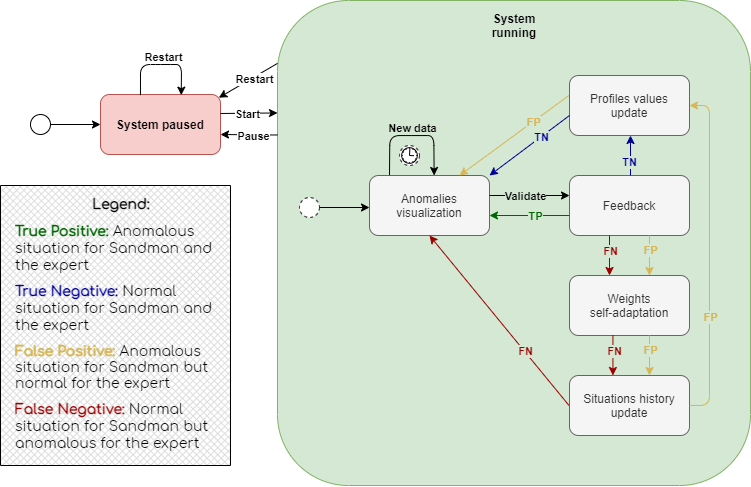

The diagram above was exported from draw.io. Its source (the exported page's mxGraphModel, read from the mxfile embedded in the PNG):
<mxGraphModel dx="3793" dy="1566" grid="0" gridSize="10" guides="1" tooltips="1" connect="1" arrows="1" fold="1" page="1" pageScale="1" pageWidth="827" pageHeight="1169" background="#ffffff" math="0" shadow="0">
  <root>
    <mxCell id="0" />
    <mxCell id="1" parent="0" />
    <mxCell id="8kMtp462yXUr038LbJ45-2" value="" style="ellipse;whiteSpace=wrap;html=1;aspect=fixed;" parent="1" vertex="1">
      <mxGeometry x="-160" y="289" width="20" height="20" as="geometry" />
    </mxCell>
    <mxCell id="8kMtp462yXUr038LbJ45-3" value="&lt;b&gt;System paused&lt;/b&gt;" style="rounded=1;whiteSpace=wrap;html=1;fillColor=#f8cecc;strokeColor=#b85450;" parent="1" vertex="1">
      <mxGeometry x="-90" y="269" width="120" height="60" as="geometry" />
    </mxCell>
    <mxCell id="8kMtp462yXUr038LbJ45-4" value="" style="rounded=1;whiteSpace=wrap;html=1;strokeColor=#82b366;fillColor=#D5E8D4;" parent="1" vertex="1">
      <mxGeometry x="87" y="175" width="473" height="485" as="geometry" />
    </mxCell>
    <mxCell id="8kMtp462yXUr038LbJ45-5" value="" style="endArrow=classic;html=1;exitX=1;exitY=0.25;exitDx=0;exitDy=0;entryX=0;entryY=0.469;entryDx=0;entryDy=0;entryPerimeter=0;" parent="1" edge="1">
      <mxGeometry width="50" height="50" relative="1" as="geometry">
        <mxPoint x="30" y="288.00000000000006" as="sourcePoint" />
        <mxPoint x="87" y="287.465" as="targetPoint" />
      </mxGeometry>
    </mxCell>
    <mxCell id="8kMtp462yXUr038LbJ45-7" value="Start" style="edgeLabel;html=1;align=center;verticalAlign=middle;resizable=0;points=[];fontStyle=1" parent="8kMtp462yXUr038LbJ45-5" vertex="1" connectable="0">
      <mxGeometry x="-0.0967" relative="1" as="geometry">
        <mxPoint as="offset" />
      </mxGeometry>
    </mxCell>
    <mxCell id="8kMtp462yXUr038LbJ45-6" value="" style="endArrow=classic;html=1;exitX=1;exitY=0.5;exitDx=0;exitDy=0;entryX=0;entryY=0.5;entryDx=0;entryDy=0;" parent="1" source="8kMtp462yXUr038LbJ45-2" target="8kMtp462yXUr038LbJ45-3" edge="1">
      <mxGeometry width="50" height="50" relative="1" as="geometry">
        <mxPoint x="-10" y="389" as="sourcePoint" />
        <mxPoint x="40" y="339" as="targetPoint" />
      </mxGeometry>
    </mxCell>
    <mxCell id="8kMtp462yXUr038LbJ45-8" value="" style="endArrow=classic;html=1;exitX=0;exitY=0.533;exitDx=0;exitDy=0;entryX=1;entryY=0.75;entryDx=0;entryDy=0;exitPerimeter=0;" parent="1" edge="1">
      <mxGeometry width="50" height="50" relative="1" as="geometry">
        <mxPoint x="87" y="309.505" as="sourcePoint" />
        <mxPoint x="30" y="309" as="targetPoint" />
      </mxGeometry>
    </mxCell>
    <mxCell id="8kMtp462yXUr038LbJ45-9" value="Pause" style="edgeLabel;html=1;align=center;verticalAlign=middle;resizable=0;points=[];fontStyle=1" parent="8kMtp462yXUr038LbJ45-8" vertex="1" connectable="0">
      <mxGeometry x="-0.0703" relative="1" as="geometry">
        <mxPoint as="offset" />
      </mxGeometry>
    </mxCell>
    <mxCell id="8kMtp462yXUr038LbJ45-34" value="&lt;b&gt;System running&lt;/b&gt;" style="text;html=1;strokeColor=none;fillColor=none;align=center;verticalAlign=middle;whiteSpace=wrap;rounded=0;" parent="1" vertex="1">
      <mxGeometry x="280.5" y="190" width="86" height="20" as="geometry" />
    </mxCell>
    <mxCell id="xoN1qoBanaozIELo8kfA-3" value="" style="endArrow=classic;html=1;entryX=0.673;entryY=0.011;entryDx=0;entryDy=0;entryPerimeter=0;exitX=0.333;exitY=0.011;exitDx=0;exitDy=0;exitPerimeter=0;" parent="1" source="8kMtp462yXUr038LbJ45-3" target="8kMtp462yXUr038LbJ45-3" edge="1">
      <mxGeometry width="50" height="50" relative="1" as="geometry">
        <mxPoint x="-50" y="270" as="sourcePoint" />
        <mxPoint x="40" y="324" as="targetPoint" />
        <Array as="points">
          <mxPoint x="-50" y="239" />
          <mxPoint x="-30" y="239" />
          <mxPoint x="-9" y="239" />
        </Array>
      </mxGeometry>
    </mxCell>
    <mxCell id="xoN1qoBanaozIELo8kfA-4" value="Restart" style="edgeLabel;html=1;align=center;verticalAlign=middle;resizable=0;points=[];fontStyle=1" parent="xoN1qoBanaozIELo8kfA-3" vertex="1" connectable="0">
      <mxGeometry x="-0.0703" relative="1" as="geometry">
        <mxPoint x="3.5300000000000002" y="-8" as="offset" />
      </mxGeometry>
    </mxCell>
    <mxCell id="xoN1qoBanaozIELo8kfA-7" value="" style="endArrow=classic;html=1;labelBackgroundColor=#990000;fontColor=#000099;exitX=0;exitY=0.375;exitDx=0;exitDy=0;exitPerimeter=0;entryX=0.986;entryY=0.054;entryDx=0;entryDy=0;entryPerimeter=0;" parent="1" target="8kMtp462yXUr038LbJ45-3" edge="1">
      <mxGeometry width="50" height="50" relative="1" as="geometry">
        <mxPoint x="86.99999999999977" y="237.875" as="sourcePoint" />
        <mxPoint x="26" y="221" as="targetPoint" />
      </mxGeometry>
    </mxCell>
    <mxCell id="xoN1qoBanaozIELo8kfA-8" value="&lt;b&gt;&lt;font color=&quot;#000000&quot;&gt;Restart&lt;/font&gt;&lt;/b&gt;" style="edgeLabel;html=1;align=center;verticalAlign=middle;resizable=0;points=[];fontColor=#000099;" parent="xoN1qoBanaozIELo8kfA-7" vertex="1" connectable="0">
      <mxGeometry x="-0.1577" relative="1" as="geometry">
        <mxPoint as="offset" />
      </mxGeometry>
    </mxCell>
    <mxCell id="ZMiaGoWPAmOTJ0kGpWIU-1" value="Profiles values update" style="rounded=1;whiteSpace=wrap;html=1;fillColor=#f5f5f5;strokeColor=#666666;fontColor=#333333;" parent="1" vertex="1">
      <mxGeometry x="379" y="250" width="120" height="60" as="geometry" />
    </mxCell>
    <mxCell id="ZMiaGoWPAmOTJ0kGpWIU-2" value="Feedback" style="rounded=1;whiteSpace=wrap;html=1;fillColor=#f5f5f5;strokeColor=#666666;fontColor=#333333;" parent="1" vertex="1">
      <mxGeometry x="379" y="350" width="120" height="60" as="geometry" />
    </mxCell>
    <mxCell id="ZMiaGoWPAmOTJ0kGpWIU-3" value="&lt;span&gt;Situations history update&lt;/span&gt;" style="rounded=1;whiteSpace=wrap;html=1;fillColor=#f5f5f5;strokeColor=#666666;fontColor=#333333;" parent="1" vertex="1">
      <mxGeometry x="379" y="550" width="120" height="60" as="geometry" />
    </mxCell>
    <mxCell id="ZMiaGoWPAmOTJ0kGpWIU-4" value="&lt;span&gt;Weights&lt;/span&gt;&lt;br&gt;&lt;span&gt;self-adaptation&lt;/span&gt;" style="rounded=1;whiteSpace=wrap;html=1;fillColor=#f5f5f5;strokeColor=#666666;fontColor=#333333;" parent="1" vertex="1">
      <mxGeometry x="379" y="450" width="120" height="60" as="geometry" />
    </mxCell>
    <mxCell id="ZMiaGoWPAmOTJ0kGpWIU-5" value="" style="endArrow=classic;html=1;exitX=0.5;exitY=0;exitDx=0;exitDy=0;entryX=0.5;entryY=1;entryDx=0;entryDy=0;strokeColor=#000099;" parent="1" edge="1">
      <mxGeometry width="50" height="50" relative="1" as="geometry">
        <mxPoint x="440" y="350" as="sourcePoint" />
        <mxPoint x="440" y="310" as="targetPoint" />
      </mxGeometry>
    </mxCell>
    <mxCell id="ZMiaGoWPAmOTJ0kGpWIU-6" value="TN" style="edgeLabel;html=1;align=center;verticalAlign=middle;resizable=0;points=[];labelBackgroundColor=#D5E8D4;fontColor=#000099;fontStyle=1" parent="ZMiaGoWPAmOTJ0kGpWIU-5" vertex="1" connectable="0">
      <mxGeometry x="-0.2926" relative="1" as="geometry">
        <mxPoint x="-2.33" as="offset" />
      </mxGeometry>
    </mxCell>
    <mxCell id="ZMiaGoWPAmOTJ0kGpWIU-7" value="" style="endArrow=classic;html=1;exitX=0.5;exitY=1;exitDx=0;exitDy=0;entryX=0.5;entryY=0;entryDx=0;entryDy=0;strokeColor=#990000;" parent="1" edge="1">
      <mxGeometry width="50" height="50" relative="1" as="geometry">
        <mxPoint x="419" y="410" as="sourcePoint" />
        <mxPoint x="419" y="450" as="targetPoint" />
      </mxGeometry>
    </mxCell>
    <mxCell id="ZMiaGoWPAmOTJ0kGpWIU-8" value="FN" style="edgeLabel;html=1;align=center;verticalAlign=middle;resizable=0;points=[];labelBackgroundColor=#D5E8D4;fontColor=#990000;fontStyle=1" parent="ZMiaGoWPAmOTJ0kGpWIU-7" vertex="1" connectable="0">
      <mxGeometry x="-0.342" relative="1" as="geometry">
        <mxPoint as="offset" />
      </mxGeometry>
    </mxCell>
    <mxCell id="ZMiaGoWPAmOTJ0kGpWIU-11" value="" style="endArrow=classic;html=1;exitX=0.5;exitY=1;exitDx=0;exitDy=0;entryX=0.5;entryY=0;entryDx=0;entryDy=0;strokeColor=#990000;" parent="1" edge="1">
      <mxGeometry width="50" height="50" relative="1" as="geometry">
        <mxPoint x="422.43000000000006" y="510" as="sourcePoint" />
        <mxPoint x="422.43000000000006" y="550" as="targetPoint" />
      </mxGeometry>
    </mxCell>
    <mxCell id="ZMiaGoWPAmOTJ0kGpWIU-12" value="FN" style="edgeLabel;html=1;align=center;verticalAlign=middle;resizable=0;points=[];labelBackgroundColor=#D5E8D4;fontColor=#990000;fontStyle=1" parent="ZMiaGoWPAmOTJ0kGpWIU-11" vertex="1" connectable="0">
      <mxGeometry x="-0.342" relative="1" as="geometry">
        <mxPoint as="offset" />
      </mxGeometry>
    </mxCell>
    <mxCell id="ZMiaGoWPAmOTJ0kGpWIU-13" value="" style="endArrow=classic;html=1;exitX=0.5;exitY=1;exitDx=0;exitDy=0;entryX=0.5;entryY=1;entryDx=0;entryDy=0;strokeColor=#990000;" parent="1" target="ZMiaGoWPAmOTJ0kGpWIU-15" edge="1">
      <mxGeometry width="50" height="50" relative="1" as="geometry">
        <mxPoint x="378.52000000000004" y="580" as="sourcePoint" />
        <mxPoint x="378.52000000000004" y="620" as="targetPoint" />
      </mxGeometry>
    </mxCell>
    <mxCell id="ZMiaGoWPAmOTJ0kGpWIU-14" value="FN" style="edgeLabel;html=1;align=center;verticalAlign=middle;resizable=0;points=[];labelBackgroundColor=#D5E8D4;fontColor=#990000;fontStyle=1" parent="ZMiaGoWPAmOTJ0kGpWIU-13" vertex="1" connectable="0">
      <mxGeometry x="-0.342" relative="1" as="geometry">
        <mxPoint as="offset" />
      </mxGeometry>
    </mxCell>
    <mxCell id="ZMiaGoWPAmOTJ0kGpWIU-15" value="Anomalies visualization" style="rounded=1;whiteSpace=wrap;html=1;fillColor=#f5f5f5;strokeColor=#666666;fontColor=#333333;" parent="1" vertex="1">
      <mxGeometry x="179" y="350" width="120" height="60" as="geometry" />
    </mxCell>
    <mxCell id="ZMiaGoWPAmOTJ0kGpWIU-16" value="" style="endArrow=classic;html=1;entryX=0;entryY=0.25;entryDx=0;entryDy=0;exitX=1;exitY=0.25;exitDx=0;exitDy=0;" parent="1" edge="1">
      <mxGeometry width="50" height="50" relative="1" as="geometry">
        <mxPoint x="299" y="370" as="sourcePoint" />
        <mxPoint x="379" y="370" as="targetPoint" />
      </mxGeometry>
    </mxCell>
    <mxCell id="ZMiaGoWPAmOTJ0kGpWIU-17" value="Validate" style="edgeLabel;html=1;align=center;verticalAlign=middle;resizable=0;points=[];labelBackgroundColor=#D5E8D4;fontStyle=1" parent="ZMiaGoWPAmOTJ0kGpWIU-16" vertex="1" connectable="0">
      <mxGeometry x="-0.1536" relative="1" as="geometry">
        <mxPoint as="offset" />
      </mxGeometry>
    </mxCell>
    <mxCell id="ZMiaGoWPAmOTJ0kGpWIU-18" value="" style="endArrow=classic;html=1;exitX=0;exitY=0.667;exitDx=0;exitDy=0;entryX=1;entryY=0.667;entryDx=0;entryDy=0;exitPerimeter=0;entryPerimeter=0;strokeColor=#006600;" parent="1" edge="1">
      <mxGeometry width="50" height="50" relative="1" as="geometry">
        <mxPoint x="379" y="390" as="sourcePoint" />
        <mxPoint x="299" y="390" as="targetPoint" />
      </mxGeometry>
    </mxCell>
    <mxCell id="ZMiaGoWPAmOTJ0kGpWIU-19" value="TP" style="edgeLabel;html=1;align=center;verticalAlign=middle;resizable=0;points=[];labelBackgroundColor=#D5E8D4;fontColor=#006600;fontStyle=1" parent="ZMiaGoWPAmOTJ0kGpWIU-18" vertex="1" connectable="0">
      <mxGeometry x="-0.1264" relative="1" as="geometry">
        <mxPoint x="-1.05" as="offset" />
      </mxGeometry>
    </mxCell>
    <mxCell id="ZMiaGoWPAmOTJ0kGpWIU-20" value="" style="endArrow=classic;html=1;exitX=0.75;exitY=1;exitDx=0;exitDy=0;entryX=0.75;entryY=0;entryDx=0;entryDy=0;fillColor=#fff2cc;strokeColor=#D6B656;" parent="1" edge="1">
      <mxGeometry width="50" height="50" relative="1" as="geometry">
        <mxPoint x="459" y="410" as="sourcePoint" />
        <mxPoint x="459" y="450" as="targetPoint" />
      </mxGeometry>
    </mxCell>
    <mxCell id="ZMiaGoWPAmOTJ0kGpWIU-21" value="FP" style="edgeLabel;html=1;align=center;verticalAlign=middle;resizable=0;points=[];labelBackgroundColor=#D5E8D4;fontColor=#D6B656;fontStyle=1" parent="ZMiaGoWPAmOTJ0kGpWIU-20" vertex="1" connectable="0">
      <mxGeometry x="-0.3089" relative="1" as="geometry">
        <mxPoint y="-1" as="offset" />
      </mxGeometry>
    </mxCell>
    <mxCell id="ZMiaGoWPAmOTJ0kGpWIU-22" value="" style="endArrow=classic;html=1;exitX=0.75;exitY=1;exitDx=0;exitDy=0;entryX=0.75;entryY=0;entryDx=0;entryDy=0;fillColor=#fff2cc;strokeColor=#D6B656;" parent="1" edge="1">
      <mxGeometry width="50" height="50" relative="1" as="geometry">
        <mxPoint x="459" y="510" as="sourcePoint" />
        <mxPoint x="459" y="550" as="targetPoint" />
      </mxGeometry>
    </mxCell>
    <mxCell id="ZMiaGoWPAmOTJ0kGpWIU-23" value="FP" style="edgeLabel;html=1;align=center;verticalAlign=middle;resizable=0;points=[];labelBackgroundColor=#D5E8D4;fontColor=#D6B656;fontStyle=1" parent="ZMiaGoWPAmOTJ0kGpWIU-22" vertex="1" connectable="0">
      <mxGeometry x="-0.3089" relative="1" as="geometry">
        <mxPoint y="-1" as="offset" />
      </mxGeometry>
    </mxCell>
    <mxCell id="ZMiaGoWPAmOTJ0kGpWIU-24" value="" style="endArrow=classic;html=1;exitX=0.75;exitY=1;exitDx=0;exitDy=0;entryX=1;entryY=0.5;entryDx=0;entryDy=0;fillColor=#fff2cc;strokeColor=#D6B656;" parent="1" target="ZMiaGoWPAmOTJ0kGpWIU-1" edge="1">
      <mxGeometry width="50" height="50" relative="1" as="geometry">
        <mxPoint x="499" y="580" as="sourcePoint" />
        <mxPoint x="499" y="620" as="targetPoint" />
        <Array as="points">
          <mxPoint x="519" y="580" />
          <mxPoint x="519" y="280" />
        </Array>
      </mxGeometry>
    </mxCell>
    <mxCell id="ZMiaGoWPAmOTJ0kGpWIU-25" value="FP" style="edgeLabel;html=1;align=center;verticalAlign=middle;resizable=0;points=[];labelBackgroundColor=#D5E8D4;fontColor=#D6B656;fontStyle=1" parent="ZMiaGoWPAmOTJ0kGpWIU-24" vertex="1" connectable="0">
      <mxGeometry x="-0.3089" relative="1" as="geometry">
        <mxPoint y="7.24" as="offset" />
      </mxGeometry>
    </mxCell>
    <mxCell id="ZMiaGoWPAmOTJ0kGpWIU-28" value="" style="endArrow=classic;html=1;exitX=0.5;exitY=0;exitDx=0;exitDy=0;entryX=1;entryY=0;entryDx=0;entryDy=0;strokeColor=#000099;" parent="1" target="ZMiaGoWPAmOTJ0kGpWIU-15" edge="1">
      <mxGeometry width="50" height="50" relative="1" as="geometry">
        <mxPoint x="379" y="290" as="sourcePoint" />
        <mxPoint x="379" y="250" as="targetPoint" />
      </mxGeometry>
    </mxCell>
    <mxCell id="ZMiaGoWPAmOTJ0kGpWIU-29" value="TN" style="edgeLabel;html=1;align=center;verticalAlign=middle;resizable=0;points=[];labelBackgroundColor=#D5E8D4;fontColor=#000099;fontStyle=1" parent="ZMiaGoWPAmOTJ0kGpWIU-28" vertex="1" connectable="0">
      <mxGeometry x="-0.2926" relative="1" as="geometry">
        <mxPoint x="-2.33" as="offset" />
      </mxGeometry>
    </mxCell>
    <mxCell id="ZMiaGoWPAmOTJ0kGpWIU-30" value="" style="endArrow=classic;html=1;exitX=0.75;exitY=1;exitDx=0;exitDy=0;entryX=0.75;entryY=0;entryDx=0;entryDy=0;fillColor=#fff2cc;strokeColor=#D6B656;" parent="1" target="ZMiaGoWPAmOTJ0kGpWIU-15" edge="1">
      <mxGeometry width="50" height="50" relative="1" as="geometry">
        <mxPoint x="378.43" y="270" as="sourcePoint" />
        <mxPoint x="378.43" y="310" as="targetPoint" />
      </mxGeometry>
    </mxCell>
    <mxCell id="ZMiaGoWPAmOTJ0kGpWIU-31" value="FP" style="edgeLabel;html=1;align=center;verticalAlign=middle;resizable=0;points=[];labelBackgroundColor=#D5E8D4;fontColor=#D6B656;fontStyle=1" parent="ZMiaGoWPAmOTJ0kGpWIU-30" vertex="1" connectable="0">
      <mxGeometry x="-0.3089" relative="1" as="geometry">
        <mxPoint y="-1" as="offset" />
      </mxGeometry>
    </mxCell>
    <mxCell id="ZMiaGoWPAmOTJ0kGpWIU-32" value="" style="endArrow=classic;html=1;exitX=0.314;exitY=-0.007;exitDx=0;exitDy=0;entryX=0.686;entryY=-0.001;entryDx=0;entryDy=0;exitPerimeter=0;entryPerimeter=0;" parent="1" edge="1">
      <mxGeometry width="50" height="50" relative="1" as="geometry">
        <mxPoint x="199.00000000000028" y="349.6400000000001" as="sourcePoint" />
        <mxPoint x="243.64000000000016" y="350" as="targetPoint" />
        <Array as="points">
          <mxPoint x="199.32" y="310.05999999999995" />
          <mxPoint x="221.32" y="310.05999999999995" />
          <mxPoint x="243.32" y="310.05999999999995" />
        </Array>
      </mxGeometry>
    </mxCell>
    <mxCell id="ZMiaGoWPAmOTJ0kGpWIU-33" value="New data" style="edgeLabel;html=1;align=center;verticalAlign=middle;resizable=0;points=[];labelBackgroundColor=#D5E8D4;fontStyle=1" parent="ZMiaGoWPAmOTJ0kGpWIU-32" vertex="1" connectable="0">
      <mxGeometry x="-0.0774" relative="1" as="geometry">
        <mxPoint x="3.6000000000000005" y="-8" as="offset" />
      </mxGeometry>
    </mxCell>
    <mxCell id="ZMiaGoWPAmOTJ0kGpWIU-35" value="" style="shape=mxgraph.bpmn.shape;html=1;verticalLabelPosition=bottom;labelBackgroundColor=#ffffff;verticalAlign=top;align=center;perimeter=ellipsePerimeter;outlineConnect=0;outline=eventNonint;symbol=timer;" parent="1" vertex="1">
      <mxGeometry x="209" y="320" width="20" height="20" as="geometry" />
    </mxCell>
    <mxCell id="ZMiaGoWPAmOTJ0kGpWIU-39" value="" style="verticalLabelPosition=bottom;verticalAlign=top;html=1;shape=mxgraph.basic.patternFillRect;fillStyle=diagGrid;step=5;fillStrokeWidth=0.2;fillStrokeColor=#dddddd;" parent="1" vertex="1">
      <mxGeometry x="-190" y="360" width="230" height="280" as="geometry" />
    </mxCell>
    <mxCell id="ZMiaGoWPAmOTJ0kGpWIU-41" value="&lt;h1 style=&quot;text-align: center ; font-size: 14px&quot;&gt;&lt;font style=&quot;font-size: 14px&quot; face=&quot;Comfortaa&quot; data-font-src=&quot;https://fonts.googleapis.com/css?family=Comfortaa&quot;&gt;Legend:&lt;/font&gt;&lt;/h1&gt;&lt;h1 style=&quot;font-size: 14px&quot;&gt;&lt;font face=&quot;Comfortaa&quot; data-font-src=&quot;https://fonts.googleapis.com/css?family=Comfortaa&quot; style=&quot;font-size: 14px&quot;&gt;&lt;font style=&quot;font-size: 14px&quot;&gt;&lt;font style=&quot;font-size: 14px&quot; color=&quot;#006600&quot;&gt;&lt;font style=&quot;font-size: 14px&quot;&gt;True Positive&lt;/font&gt;:&lt;/font&gt;&lt;font style=&quot;font-weight: normal ; font-size: 14px&quot;&gt;&amp;nbsp;&lt;/font&gt;&lt;/font&gt;&lt;span style=&quot;font-weight: normal&quot;&gt;Anomalous situation for Sandman and the expert&lt;/span&gt;&lt;/font&gt;&lt;/h1&gt;&lt;h1 style=&quot;font-size: 14px&quot;&gt;&lt;font style=&quot;font-family: &amp;#34;comfortaa&amp;#34;&quot;&gt;&lt;font color=&quot;#000099&quot;&gt;True Negative:&lt;/font&gt;&lt;font style=&quot;font-weight: normal&quot;&gt;&amp;nbsp;&lt;/font&gt;&lt;/font&gt;&lt;span style=&quot;font-weight: normal ; font-family: &amp;#34;comfortaa&amp;#34;&quot;&gt;Normal situation for Sandman and the expert&lt;/span&gt;&lt;/h1&gt;&lt;div&gt;&lt;font face=&quot;Comfortaa&quot; data-font-src=&quot;https://fonts.googleapis.com/css?family=Comfortaa&quot; style=&quot;font-size: 14px&quot;&gt;&lt;font&gt;&lt;font color=&quot;#d6b656&quot;&gt;&lt;b&gt;False Positive:&lt;/b&gt;&lt;/font&gt;&lt;font&gt;&amp;nbsp;&lt;/font&gt;&lt;/font&gt;Anomalous situation for Sandman but normal&amp;nbsp;for the expert&lt;/font&gt;&lt;/div&gt;&lt;h1 style=&quot;font-size: 14px&quot;&gt;&lt;font face=&quot;Comfortaa&quot; data-font-src=&quot;https://fonts.googleapis.com/css?family=Comfortaa&quot;&gt;&lt;font color=&quot;#990000&quot;&gt;False Negative:&lt;font style=&quot;font-weight: normal&quot;&gt;&amp;nbsp;&lt;/font&gt;&lt;/font&gt;&lt;span style=&quot;font-weight: normal&quot;&gt;Normal situation for Sandman but anomalous for the expert&lt;/span&gt;&lt;/font&gt;&lt;/h1&gt;" style="text;html=1;strokeColor=none;fillColor=none;spacing=5;spacingTop=-20;whiteSpace=wrap;overflow=hidden;rounded=0;" parent="1" vertex="1">
      <mxGeometry x="-180" y="372" width="220" height="258" as="geometry" />
    </mxCell>
    <mxCell id="IqN3OJlsn1v6CffsuDWe-1" value="" style="ellipse;whiteSpace=wrap;html=1;aspect=fixed;dashed=1;" parent="1" vertex="1">
      <mxGeometry x="109" y="372" width="20" height="20" as="geometry" />
    </mxCell>
    <mxCell id="IqN3OJlsn1v6CffsuDWe-2" value="" style="endArrow=classic;html=1;exitX=1;exitY=0.5;exitDx=0;exitDy=0;entryX=0;entryY=0.5;entryDx=0;entryDy=0;" parent="1" source="IqN3OJlsn1v6CffsuDWe-1" edge="1">
      <mxGeometry width="50" height="50" relative="1" as="geometry">
        <mxPoint x="259" y="472" as="sourcePoint" />
        <mxPoint x="179" y="382" as="targetPoint" />
      </mxGeometry>
    </mxCell>
  </root>
</mxGraphModel>